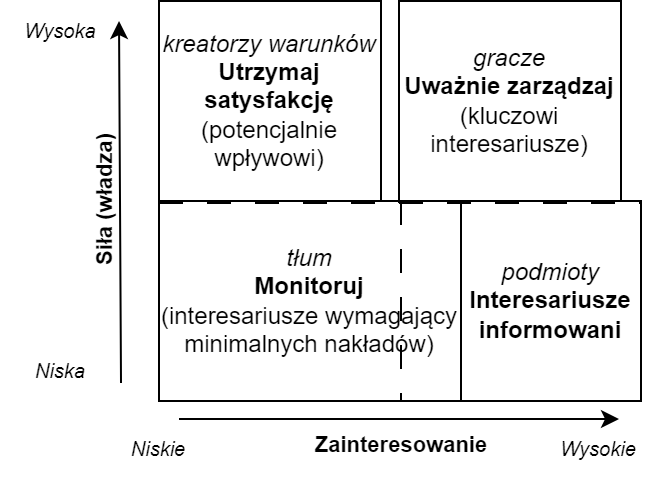

The diagram above was exported from draw.io. Its source (the exported page's mxGraphModel, read from the mxfile embedded in the PNG):
<mxGraphModel dx="1992" dy="1245" grid="1" gridSize="10" guides="1" tooltips="1" connect="1" arrows="1" fold="1" page="1" pageScale="1" pageWidth="827" pageHeight="1169" math="0" shadow="0">
  <root>
    <mxCell id="0" />
    <mxCell id="1" parent="0" />
    <mxCell id="7CTyLc3QHbL7lH8EvLYY-2" value="" style="rounded=0;whiteSpace=wrap;html=1;dashed=1;dashPattern=12 12;" parent="1" vertex="1">
      <mxGeometry x="199" y="140" width="121" height="99" as="geometry" />
    </mxCell>
    <mxCell id="GtQeyq3_UFh-qR09QG_a-5" value="&lt;i style=&quot;&quot;&gt;podmioty&lt;/i&gt;&lt;br&gt;&lt;b&gt;Interesariusze informowani&lt;/b&gt;" style="rounded=0;whiteSpace=wrap;html=1;fillColor=none;" parent="1" vertex="1">
      <mxGeometry x="230" y="139" width="90" height="100" as="geometry" />
    </mxCell>
    <mxCell id="GtQeyq3_UFh-qR09QG_a-3" value="&lt;i style=&quot;&quot;&gt;gracze&lt;/i&gt;&lt;br&gt;&lt;b&gt;Uważnie zarządzaj&lt;/b&gt; (kluczowi interesariusze)" style="rounded=0;whiteSpace=wrap;html=1;" parent="1" vertex="1">
      <mxGeometry x="199" y="39" width="111" height="100" as="geometry" />
    </mxCell>
    <mxCell id="GtQeyq3_UFh-qR09QG_a-2" value="&lt;i style=&quot;&quot;&gt;kreatorzy warunków&lt;/i&gt;&lt;br&gt;&lt;b&gt;Utrzymaj satysfakcję&lt;/b&gt; (potencjalnie wpływowi)" style="rounded=0;whiteSpace=wrap;html=1;" parent="1" vertex="1">
      <mxGeometry x="79" y="39" width="111" height="100" as="geometry" />
    </mxCell>
    <mxCell id="GtQeyq3_UFh-qR09QG_a-6" value="" style="endArrow=classic;startArrow=none;html=1;rounded=0;startFill=0;" parent="1" edge="1">
      <mxGeometry width="50" height="50" relative="1" as="geometry">
        <mxPoint x="89" y="248" as="sourcePoint" />
        <mxPoint x="309" y="248" as="targetPoint" />
      </mxGeometry>
    </mxCell>
    <mxCell id="GtQeyq3_UFh-qR09QG_a-7" value="&lt;b&gt;Zainteresowanie&lt;/b&gt;" style="edgeLabel;html=1;align=center;verticalAlign=top;resizable=0;points=[];spacing=2;" parent="GtQeyq3_UFh-qR09QG_a-6" vertex="1" connectable="0">
      <mxGeometry relative="1" as="geometry">
        <mxPoint as="offset" />
      </mxGeometry>
    </mxCell>
    <mxCell id="GtQeyq3_UFh-qR09QG_a-10" value="" style="endArrow=classic;html=1;rounded=0;" parent="1" edge="1">
      <mxGeometry width="50" height="50" relative="1" as="geometry">
        <mxPoint x="60" y="230" as="sourcePoint" />
        <mxPoint x="59" y="49" as="targetPoint" />
      </mxGeometry>
    </mxCell>
    <mxCell id="GtQeyq3_UFh-qR09QG_a-21" value="&lt;b&gt;Siła (władza)&lt;/b&gt;" style="edgeLabel;html=1;align=center;verticalAlign=bottom;resizable=0;points=[];horizontal=0;" parent="GtQeyq3_UFh-qR09QG_a-10" vertex="1" connectable="0">
      <mxGeometry relative="1" as="geometry">
        <mxPoint as="offset" />
      </mxGeometry>
    </mxCell>
    <mxCell id="GtQeyq3_UFh-qR09QG_a-12" value="&lt;i&gt;&lt;font style=&quot;font-size: 10px;&quot;&gt;Niskie&lt;/font&gt;&lt;/i&gt;" style="text;html=1;strokeColor=none;fillColor=none;align=center;verticalAlign=middle;whiteSpace=wrap;rounded=0;" parent="1" vertex="1">
      <mxGeometry x="49" y="248" width="60" height="30" as="geometry" />
    </mxCell>
    <mxCell id="GtQeyq3_UFh-qR09QG_a-13" value="&lt;i&gt;&lt;font style=&quot;font-size: 10px;&quot;&gt;Wysokie&lt;/font&gt;&lt;/i&gt;" style="text;html=1;strokeColor=none;fillColor=none;align=center;verticalAlign=middle;whiteSpace=wrap;rounded=0;" parent="1" vertex="1">
      <mxGeometry x="269" y="248" width="60" height="30" as="geometry" />
    </mxCell>
    <mxCell id="GtQeyq3_UFh-qR09QG_a-14" value="&lt;i&gt;&lt;font style=&quot;font-size: 10px;&quot;&gt;Niska&lt;/font&gt;&lt;/i&gt;" style="text;html=1;strokeColor=none;fillColor=none;align=center;verticalAlign=middle;whiteSpace=wrap;rounded=0;" parent="1" vertex="1">
      <mxGeometry y="209" width="60" height="30" as="geometry" />
    </mxCell>
    <mxCell id="GtQeyq3_UFh-qR09QG_a-19" value="&lt;i&gt;&lt;font style=&quot;font-size: 10px;&quot;&gt;Wysoka&lt;/font&gt;&lt;/i&gt;" style="text;html=1;strokeColor=none;fillColor=none;align=center;verticalAlign=middle;whiteSpace=wrap;rounded=0;" parent="1" vertex="1">
      <mxGeometry y="39" width="60" height="30" as="geometry" />
    </mxCell>
    <mxCell id="7CTyLc3QHbL7lH8EvLYY-1" value="" style="rounded=0;whiteSpace=wrap;html=1;dashed=1;dashPattern=12 12;" parent="1" vertex="1">
      <mxGeometry x="79" y="140" width="121" height="99" as="geometry" />
    </mxCell>
    <mxCell id="GtQeyq3_UFh-qR09QG_a-4" value="&lt;i style=&quot;&quot;&gt;tłum&lt;/i&gt;&lt;br&gt;&lt;b&gt;Monitoruj&lt;/b&gt;&lt;br&gt;(interesariusze wymagający minimalnych nakładów)" style="rounded=0;whiteSpace=wrap;html=1;fillColor=none;" parent="1" vertex="1">
      <mxGeometry x="79" y="139" width="151" height="100" as="geometry" />
    </mxCell>
  </root>
</mxGraphModel>